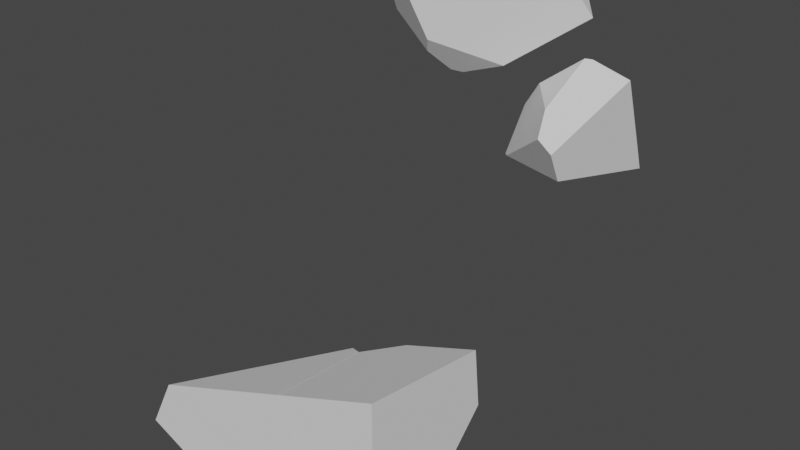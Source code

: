 # Source: Debris.blend  (saved by Blender 3.2.14; exported with 4.5.12 LTS)
import bpy
from mathutils import Matrix  # noqa: F401  (used for matrix-valued properties, if any)

bpy.ops.wm.read_factory_settings(use_empty=True)
scene = bpy.context.scene
scene.name = 'Scene'

# ---- collections
col_collection = bpy.data.collections.new('Collection'); scene.collection.children.link(col_collection)

# ---- world
world_world = bpy.data.worlds.new('World'); scene.world = world_world
world_world.use_nodes = True; world_world.node_tree.nodes.clear()
_N = world_world.node_tree.nodes; _L = world_world.node_tree.links
n0 = _N.new('ShaderNodeOutputWorld'); n0.name = 'World Output'; n0.location = (300, 300)
n1 = _N.new('ShaderNodeBackground'); n1.name = 'Background'; n1.location = (10, 300)
n1.inputs[0].default_value = (0.05088, 0.05088, 0.05088, 1.0)
_L.new(n1.outputs[0], n0.inputs[0])
n0.is_active_output = True
world_world.color = (0.05088, 0.05088, 0.05088)
world_world.use_sun_shadow = False
world_world.sun_shadow_jitter_overblur = 0.0

# ---- meshes
me_cube_cell_007_cell_013 = bpy.data.meshes.new('Cube_cell.007_cell.013')
me_cube_cell_007_cell_013.from_pydata([(-0.2011, -0.2074, 0.03504), (-0.03335, 0.09223, -0.1527), (0.04155, -0.0322, -0.2511), (0.553, 0.2, 0.04396), (0.2372, 0.001499, -0.1873), (-0.1879, -0.2703, 0.1571), (-0.245, 0.03105, 0.05698), (-0.2637, 0.1388, 0.1571), (-0.1285, 0.3645, 0.1571), (-0.232, -0.04379, -0.01239), (-0.1268, -0.03442, -0.1317), (-0.2307, -0.05079, -0.01899), (-0.07924, 0.4467, 0.1571), (-0.08895, -0.02866, -0.1727), (-0.02239, -0.1144, -0.1935), (-0.01103, -0.2271, -0.0627), (-0.04744, -0.1807, -0.1331), (-0.04491, -0.2924, 0.09822), (-0.03781, -0.2787, 0.06417), (-0.05739, -0.3161, 0.1571), (0.5075, 0.1372, 0.1571), (0.2962, 0.3754, 0.1571), (0.4068, 0.3543, 0.1571), (-0.003779, -0.06476, -0.2386), (-0.2637, 0.1388, 0.1571), (-0.1285, 0.3645, 0.1571), (-0.07924, 0.4467, 0.1571), (-0.05739, -0.3161, 0.1571), (0.5075, 0.1372, 0.1571), (0.2962, 0.3754, 0.1571), (0.4068, 0.3543, 0.1571), (-0.1879, -0.2703, 0.1571)], [], [(25, 6, 24), (10, 11, 9, 6, 25, 26, 1), (10, 1, 13), (16, 14, 4, 15), (15, 4, 3, 17, 18), (27, 17, 3, 28), (3, 2, 1, 26, 29, 30), (2, 23, 13, 1), (23, 2, 4, 14), (2, 3, 4), (28, 3, 30), (0, 9, 11), (18, 0, 16, 15), (0, 31, 24, 6, 9), (27, 31, 0, 18, 17), (22, 21, 12, 8, 7, 5, 19, 20), (0, 11, 10, 13, 23, 14, 16)])
_k = set([(5, 7), (5, 19), (7, 8), (8, 12), (12, 21), (19, 20), (20, 22), (21, 22), (24, 25), (24, 31), (25, 26), (26, 29), (27, 28), (27, 31), (28, 30), (29, 30)])
me_cube_cell_007_cell_013.attributes.new('sharp_edge', 'BOOLEAN', 'EDGE').data.foreach_set('value', [ (min(e.vertices), max(e.vertices)) in _k for e in me_cube_cell_007_cell_013.edges])
_uv = me_cube_cell_007_cell_013.uv_layers.new(name='UVMap')
_uv.uv.foreach_set('vector', [1.0, 0.1411, 1.0, 0.5168, 0.584, 0.1611, 1.0, 0.2585, 0.7335, 0.508, 0.7147, 0.509, 0.5168, 0.5168, 0.1411, 0.1411, 0.1082, 0.0, 1.0, 0.0, 0.2585, 0.2585, 0.0, 0.0, 0.4543, 0.0, 0.5711, 0.1837, 0.3394, 0.0, 1.0, 0.0, 1.0, 0.3928, 0.3928, 0.3928, 0.0, 0.0, 1.0, 0.0, 1.0, 0.6309, 0.8715, 0.5806, 0.9858, 0.6187, 0.6309, 0.6309, 0.0, 0.0, 0.6932, 0.0, 0.0, 0.0, 1.0, 0.0, 1.0, 0.0, 1.0, 0.8918, 0.1316, 0.1316, 0.2933, 0.0, 0.0, 0.0, 0.2297, 0.0, 1.0, 0.5457, 1.0, 1.0, 0.2297, 0.2297, 0.0, 0.0, 1.0, 0.0, 1.0, 0.6606, 0.0, 0.0, 1.0, 0.0, 1.0, 1.0, 1.0, 0.3068, 1.0, 1.0, 0.2933, 0.2933, 1.0, 0.0, 1.0, 0.2013, 0.779, 0.0, 1.0, 0.831, 1.0, 1.0, 1.0, 0.7082, 0.9989, 0.7443, 1.0, 1.0, 0.2912, 0.2912, 0.6123, 0.1951, 0.7734, 0.6239, 0.9867, 0.9867, 0.8623, 0.2914, 1.0, 0.2912, 1.0, 1.0, 0.831, 0.831, 0.8424, 0.6332, 0.6636, 0.5251, 0.6774, 0.5224, 0.7243, 0.5135, 0.7305, 0.5238, 0.7474, 0.552, 0.7379, 0.6031, 0.7216, 0.6089, 0.651, 0.5522, 1.0, 0.0, 1.0, 0.0, 0.8591, 0.05968, 0.8047, 0.078, 0.6629, 0.08043, 0.678, 0.04162, 0.7082, 0.0])
me_cube_cell_007_cell_013.materials.append(None)
me_cube_cell_007_cell_013.update()
me_cube_cell_007_cell_001 = bpy.data.meshes.new('Cube_cell.007_cell.001')
me_cube_cell_007_cell_001.from_pydata([(0.02193, -0.2392, 0.1822), (-0.01553, 0.1159, 0.3012), (0.004448, 0.1498, 0.2918), (-0.2471, 0.01997, 0.06218), (0.1428, -0.3003, -0.08916), (-0.1689, 0.1615, 0.011), (-0.1745, 0.01529, 0.1796), (0.1428, 0.2475, 0.2015), (0.1174, -0.369, 0.07251), (0.07722, -0.3704, 0.1047), (0.1428, -0.3679, 0.05163), (0.1428, 0.3902, -0.1828), (0.1428, 0.4246, -0.2791), (0.07757, 0.3871, -0.2673), (0.02028, 0.3541, -0.2569), (0.07229, -0.3669, 0.101), (-0.06315, -0.2696, -0.002801), (0.002935, 0.3206, -0.2476), (-0.2331, -0.1364, -0.1204), (-0.2059, -0.1667, -0.1133), (0.1428, 0.2475, 0.2015), (0.1428, -0.3679, 0.05163), (0.1428, 0.3902, -0.1828), (0.1428, 0.4246, -0.2791), (0.1428, -0.3003, -0.08916)], [], [(20, 2, 1), (2, 6, 1), (1, 6, 0), (1, 0, 9, 8), (20, 1, 8, 21), (2, 20, 22), (14, 5, 2, 22, 23, 13), (6, 3, 0), (15, 0, 3, 16), (9, 0, 15), (3, 17, 18), (5, 14, 17, 3), (5, 3, 6, 2), (24, 21, 8, 9, 15, 16, 19), (14, 13, 23, 24, 19, 18, 17), (4, 12, 11, 7, 10), (16, 3, 18, 19)])
_k = set([(4, 10), (4, 12), (7, 10), (7, 11), (11, 12), (20, 21), (20, 22), (21, 24), (22, 23), (23, 24)])
me_cube_cell_007_cell_001.attributes.new('sharp_edge', 'BOOLEAN', 'EDGE').data.foreach_set('value', [ (min(e.vertices), max(e.vertices)) in _k for e in me_cube_cell_007_cell_001.edges])
_uv = me_cube_cell_007_cell_001.uv_layers.new(name='UVMap')
_uv.uv.foreach_set('vector', [0.2636, 0.0, 1.0, 0.0, 1.0, 1.0, 0.0, 0.0, 1.0, 0.0, 1.0, 1.0, 1.0, 1.0, 0.0, 0.0, 1.0, 0.0, 1.0, 1.0, 0.0, 0.0, 0.3227, 0.0, 1.0, 0.3632, 1.0, 0.2383, 1.0, 1.0, 0.3632, 0.3632, 0.3418, 0.2411, 1.0, 0.0, 1.0, 0.7364, 0.2658, 0.0, 0.2663, 0.0, 1.0, 0.0, 1.0, 1.0, 0.2658, 0.2658, 0.3871, 0.1164, 0.1344, 0.1344, 1.0, 1.0, 0.0, 0.0, 1.0, 0.0, 1.0, 0.7053, 1.0, 1.0, 0.0, 0.0, 0.4182, 0.0, 1.0, 0.6773, 1.0, 1.0, 0.7053, 0.7053, 1.0, 0.0, 1.0, 0.7441, 0.5614, 0.0, 1.0, 0.0, 1.0, 0.7337, 0.7441, 0.7441, 0.0, 0.0, 0.0, 0.0, 1.0, 0.0, 1.0, 0.0, 1.0, 1.0, 1.0, 0.8873, 0.987, 0.7061, 0.9865, 0.6661, 0.9858, 0.6057, 0.9864, 0.6062, 0.9963, 0.4805, 1.0, 0.09396, 0.415, 0.2708, 0.2956, 0.1912, 0.1599, 0.09727, 0.1127, 0.0, 0.906, 0.0, 0.968, 0.01962, 0.4506, 0.2809, 0.5411, 0.6025, 0.5174, 0.5119, 0.5294, 0.5162, 0.5775, 0.534, 0.5587, 0.6109, 1.0, 0.5818, 1.0, 1.0, 0.5614, 0.5614, 0.6865, 0.5783])
me_cube_cell_007_cell_001.materials.append(None)
me_cube_cell_007_cell_001.update()
me_cube_cell_004_cell_002 = bpy.data.meshes.new('Cube_cell.004_cell.002')
me_cube_cell_004_cell_002.from_pydata([(0.1956, 0.3278, 0.3671), (0.1956, -0.309, 0.4601), (-0.2705, 0.143, 0.04606), (-0.2069, 0.3399, 0.211), (-0.1865, 0.3539, 0.2168), (0.1956, 0.3603, 0.07752), (0.1956, 0.1868, -0.09005), (-0.3564, 0.2365, 0.1689), (0.1956, 0.1653, -0.1107), (-0.000674, -0.309, -0.2776), (-0.006157, -0.309, -0.2675), (-0.348, 0.1607, 0.1831), (-0.294, -0.309, 0.2724), (0.1956, -0.309, -0.2216), (0.06214, -0.309, -0.3002), (0.1956, -0.1612, -0.2738), (0.04221, -0.309, -0.2931), (0.1956, 0.05014, -0.1684), (0.1956, 0.3278, 0.3671), (0.1956, -0.309, 0.4601), (-0.294, -0.309, 0.2724), (0.1956, 0.3603, 0.07752), (0.1956, 0.1868, -0.09005), (0.1956, 0.1653, -0.1107), (-0.000674, -0.309, -0.2776), (-0.006157, -0.309, -0.2675), (0.1956, -0.309, -0.2216), (0.06214, -0.309, -0.3002), (0.04221, -0.309, -0.2931), (0.1956, -0.1612, -0.2738), (0.1956, 0.05014, -0.1684)], [], [(4, 21, 22, 3), (23, 2, 7, 3, 22), (11, 7, 2, 24, 25), (11, 25, 12), (29, 26, 27), (29, 27, 28, 30), (28, 24, 2, 23, 30), (21, 4, 0), (17, 8, 6, 5, 18, 19, 13, 15), (16, 14, 13, 19, 20, 10, 9), (11, 12, 1, 0, 4, 3, 7)])
_k = set([(0, 1), (0, 21), (1, 12), (5, 6), (5, 18), (6, 8), (8, 17), (9, 10), (9, 16), (10, 20), (12, 25), (13, 14), (13, 15), (14, 16), (15, 17), (18, 19), (19, 20), (21, 22), (22, 23), (23, 30), (24, 25), (24, 28), (26, 27), (26, 29), (27, 28), (29, 30)])
me_cube_cell_004_cell_002.attributes.new('sharp_edge', 'BOOLEAN', 'EDGE').data.foreach_set('value', [ (min(e.vertices), max(e.vertices)) in _k for e in me_cube_cell_004_cell_002.edges])
_uv = me_cube_cell_004_cell_002.uv_layers.new(name='UVMap')
_uv.uv.foreach_set('vector', [0.5915, 0.06943, 0.6127, 0.5521, 0.06067, 0.0, 0.5467, 0.0, 0.09732, 0.0, 1.0, 0.0, 1.0, 0.2754, 0.5467, 0.5467, 0.06067, 0.06067, 1.0, 0.6138, 0.2754, 0.2754, 0.0, 0.0, 0.9152, 0.0, 1.0, 0.05025, 0.6138, 0.6138, 0.05025, 0.05025, 0.711, 0.05676, 1.0, 0.7728, 0.4163, 0.1911, 1.0, 0.1706, 0.7728, 0.7728, 0.1706, 0.1706, 0.08075, 0.0, 0.7732, 0.0, 0.08075, 0.08075, 0.0848, 0.0, 1.0, 0.0, 1.0, 0.9027, 0.7732, 0.7732, 0.6566, 0.5741, 1.0, 0.2884, 1.0, 0.9172, 0.4048, 0.7051, 0.412, 0.6907, 0.4146, 0.688, 0.4356, 0.6663, 0.4718, 0.6704, 0.4834, 0.75, 0.3982, 0.75, 0.3916, 0.7315, 0.3892, 0.7692, 0.3884, 0.7667, 0.3982, 0.75, 0.4834, 0.75, 0.4599, 0.8112, 0.3924, 0.7752, 0.3912, 0.7745, 0.3827, 0.1107, 0.9486, 0.04298, 0.9612, 0.07294, 0.9172, 0.9172, 0.2884, 0.2884, 0.2746, 0.2538, 0.25, 0.07866])
me_cube_cell_004_cell_002.materials.append(None)
me_cube_cell_004_cell_002.update()
me_cube_cell_004_cell_003 = bpy.data.meshes.new('Cube_cell.004_cell.003')
me_cube_cell_004_cell_003.from_pydata([(-0.4328, -0.299, 0.1426), (0.2903, 0.1531, 0.1848), (0.5615, -0.299, -0.1381), (0.452, -0.2985, -0.2675), (-0.1944, 0.2391, -0.2675), (0.06707, 0.3055, 0.1376), (0.1577, 0.2753, 0.2851), (0.105, 0.2987, 0.2231), (0.1258, 0.295, 0.2701), (0.2046, 0.2462, 0.3074), (0.5555, -0.299, -0.1267), (0.215, 0.1603, 0.3239), (0.268, -0.299, 0.4113), (-0.5622, -0.299, -0.1107), (-0.4772, -0.1726, -0.1499), (-0.2099, -0.299, -0.2675), (-0.2179, 0.04007, -0.2675), (-0.4654, -0.1551, -0.1553), (-0.2212, 0.2002, -0.2675), (-0.2212, 0.2069, -0.2675), (0.5615, -0.299, -0.1381), (0.452, -0.2985, -0.2675), (0.5555, -0.299, -0.1267), (-0.5622, -0.299, -0.1107), (-0.2099, -0.299, -0.2675), (-0.2179, 0.04007, -0.2675), (-0.2212, 0.2002, -0.2675), (-0.2212, 0.2069, -0.2675), (-0.1944, 0.2391, -0.2675), (0.268, -0.299, 0.4113), (-0.4328, -0.299, 0.1426)], [], [(1, 20, 21), (1, 21, 28, 5), (8, 6, 1, 5, 7), (9, 1, 6), (22, 20, 1, 9, 11), (11, 29, 22), (14, 25, 15, 23), (26, 25, 14, 17), (23, 30, 8, 7, 17, 14), (5, 28, 27, 26, 17, 7), (24, 3, 2, 10, 12, 0, 13), (19, 4, 3, 24, 16, 18), (9, 6, 8, 30, 29, 11)])
_k = set([(0, 12), (0, 13), (2, 3), (2, 10), (3, 4), (4, 19), (10, 12), (13, 24), (15, 23), (15, 25), (16, 18), (16, 24), (18, 19), (20, 21), (20, 22), (21, 28), (22, 29), (23, 30), (25, 26), (26, 27), (27, 28), (29, 30)])
me_cube_cell_004_cell_003.attributes.new('sharp_edge', 'BOOLEAN', 'EDGE').data.foreach_set('value', [ (min(e.vertices), max(e.vertices)) in _k for e in me_cube_cell_004_cell_003.edges])
_uv = me_cube_cell_004_cell_003.uv_layers.new(name='UVMap')
_uv.uv.foreach_set('vector', [0.0, 0.0, 0.9137, 0.0, 0.8997, 0.8997, 1.0, 0.0, 1.0, 0.8997, 0.532, 0.04706, 1.0, 0.4749, 0.9048, 0.5675, 1.0, 0.6392, 1.0, 1.0, 0.4749, 0.4749, 0.7524, 0.5346, 1.0, 0.725, 1.0, 1.0, 0.6392, 0.6392, 0.9487, 0.0, 1.0, 0.08634, 1.0, 1.0, 0.7347, 0.7347, 0.3977, 0.0, 0.3977, 0.3977, 0.9431, 0.2913, 0.9487, 0.9487, 0.3678, 0.0, 0.8106, 0.0, 0.8107, 0.7062, 0.2203, 0.1159, 1.0, 0.7525, 0.8106, 0.8106, 0.3678, 0.3678, 0.3972, 0.3853, 0.9305, 0.3665, 0.9304, 0.9304, 0.1115, 0.1115, 0.1063, 0.0, 0.7321, 0.0, 0.7561, 0.04441, 0.2476, 0.1106, 0.9172, 0.2546, 0.9172, 0.2949, 0.9149, 0.3006, 0.7321, 0.7321, 0.1063, 0.1063, 0.375, 0.8711, 0.375, 0.7883, 0.3912, 0.7747, 0.3926, 0.7755, 0.4599, 0.8114, 0.4263, 0.899, 0.3946, 0.9152, 0.2524, 0.6868, 0.2558, 0.6827, 0.3367, 0.75, 0.2539, 0.75, 0.2529, 0.7076, 0.2525, 0.6876, 0.2483, 0.07646, 0.1627, 0.02671, 0.1115, 0.0, 0.9304, 0.0, 0.9485, 0.04288, 0.3986, 0.1127])
me_cube_cell_004_cell_003.materials.append(None)
me_cube_cell_004_cell_003.update()

# ---- objects
ob_debris_3 = bpy.data.objects.new('Debris_3', me_cube_cell_007_cell_013)
ob_debris_2 = bpy.data.objects.new('Debris_2', me_cube_cell_007_cell_001)
ob_debris_1 = bpy.data.objects.new('Debris_1', me_cube_cell_004_cell_002)
ob_debris_4 = bpy.data.objects.new('Debris_4', me_cube_cell_004_cell_003)

# ---- transforms, parenting, visibility, modifiers, constraints
ob_debris_3.location = (0.2845, 0.4453, 0.8429)
ob_debris_2.location = (0.8572, 0.4804, 0.4182)
ob_debris_1.location = (0.8044, -0.691, -0.593)
ob_debris_4.location = (0.2408, -0.701, -0.7325)

# ---- collection membership
col_collection.objects.link(ob_debris_3)
col_collection.objects.link(ob_debris_2)
col_collection.objects.link(ob_debris_1)
col_collection.objects.link(ob_debris_4)

# ---- scene / render settings (as saved in the file)
scene.frame_start = 1; scene.frame_end = 250; scene.frame_set(0)
scene.render.engine = 'BLENDER_EEVEE_NEXT'
scene.cycles.sampling_pattern = 'TABULATED_SOBOL'
scene.cycles.use_light_tree = False
scene.view_settings.view_transform = 'Filmic'
bpy.context.view_layer.update()

# ---- added for rendering (the .blend has no active camera and no usable light): camera, sun
cam_auto = bpy.data.cameras.new('AutoCamera')
cam_auto.lens = 50.0
cam_auto.sensor_width = 36.0
cam_auto.clip_end = 1000.0
ob_auto_camera = bpy.data.objects.new('AutoCamera', cam_auto)
scene.collection.objects.link(ob_auto_camera)
ob_auto_camera.location = (3.17222, -3.44703, 2.26635)
ob_auto_camera.rotation_euler = (1.09748, -7.21219e-08, 0.694738)
scene.camera = ob_auto_camera
light_auto_sun = bpy.data.lights.new('AutoSun', 'SUN')
light_auto_sun.energy = 3.0
light_auto_sun.angle = 0.0523599
ob_auto_sun = bpy.data.objects.new('AutoSun', light_auto_sun)
scene.collection.objects.link(ob_auto_sun)
ob_auto_sun.rotation_euler = (0.872665, 0.174533, 0.523599)
bpy.context.view_layer.update()
